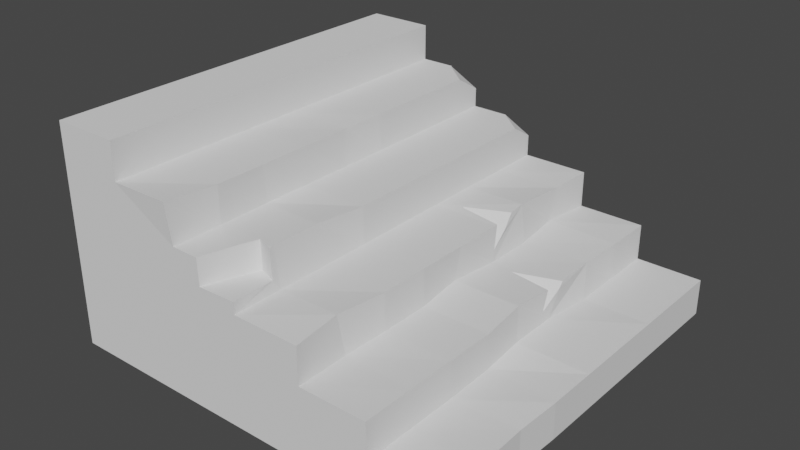 # Source: StoneStairsSmall.blend  (saved by Blender 3.3.6; exported with 4.5.12 LTS)
import bpy
from mathutils import Matrix  # noqa: F401  (used for matrix-valued properties, if any)

bpy.ops.wm.read_factory_settings(use_empty=True)
scene = bpy.context.scene
scene.name = 'Scene'

# ---- collections
col_cutouts = bpy.data.collections.new('Cutouts'); scene.collection.children.link(col_cutouts)
col_collection = bpy.data.collections.new('Collection'); scene.collection.children.link(col_collection)

# ---- world
world_world = bpy.data.worlds.new('World'); scene.world = world_world
world_world.use_nodes = True; world_world.node_tree.nodes.clear()
_N = world_world.node_tree.nodes; _L = world_world.node_tree.links
n0 = _N.new('ShaderNodeOutputWorld'); n0.name = 'World Output'; n0.location = (300, 300)
n1 = _N.new('ShaderNodeBackground'); n1.name = 'Background'; n1.location = (10, 300)
n1.inputs[0].default_value = (0.05088, 0.05088, 0.05088, 1.0)
_L.new(n1.outputs[0], n0.inputs[0])
n0.is_active_output = True
world_world.color = (0.05088, 0.05088, 0.05088)
world_world.use_sun_shadow = False
world_world.sun_shadow_jitter_overblur = 0.0

# ---- meshes
me_cube_004 = bpy.data.meshes.new('Cube.004')
me_cube_004.from_pydata([(-1.0, -1.0, -1.0), (-1.0, -1.0, 1.0), (0.09713, 2.45, -0.09638), (0.09713, 2.45, 1.904), (2.097, 0.4501, -0.09638), (2.097, 0.4501, 1.904), (2.097, 2.45, -0.09638), (2.097, 2.45, 1.904)], [], [(0, 1, 3, 2), (2, 3, 7, 6), (6, 7, 5, 4), (4, 5, 1, 0), (2, 6, 4, 0), (7, 3, 1, 5)])
_uv = me_cube_004.uv_layers.new(name='UVMap')
_uv.uv.foreach_set('vector', [0.375, 0.0, 0.625, 0.0, 0.625, 0.25, 0.375, 0.25, 0.375, 0.25, 0.625, 0.25, 0.625, 0.5, 0.375, 0.5, 0.375, 0.5, 0.625, 0.5, 0.625, 0.75, 0.375, 0.75, 0.375, 0.75, 0.625, 0.75, 0.625, 1.0, 0.375, 1.0, 0.125, 0.5, 0.375, 0.5, 0.375, 0.75, 0.125, 0.75, 0.625, 0.5, 0.875, 0.5, 0.875, 0.75, 0.625, 0.75])
me_cube_004.update()
me_cube_006 = bpy.data.meshes.new('Cube.006')
me_cube_006.from_pydata([(-1.0, -1.0, -1.0), (-1.0, -1.0, 1.0), (-1.0, 1.0, -1.0), (-1.0, 1.0, 1.0), (1.0, -1.0, -1.0), (1.0, -1.0, 1.0), (1.0, 1.0, -1.0), (1.0, 1.0, 1.0)], [], [(0, 1, 3, 2), (2, 3, 7, 6), (6, 7, 5, 4), (4, 5, 1, 0), (2, 6, 4, 0), (7, 3, 1, 5)])
_uv = me_cube_006.uv_layers.new(name='UVMap')
_uv.uv.foreach_set('vector', [0.375, 0.0, 0.625, 0.0, 0.625, 0.25, 0.375, 0.25, 0.375, 0.25, 0.625, 0.25, 0.625, 0.5, 0.375, 0.5, 0.375, 0.5, 0.625, 0.5, 0.625, 0.75, 0.375, 0.75, 0.375, 0.75, 0.625, 0.75, 0.625, 1.0, 0.375, 1.0, 0.125, 0.5, 0.375, 0.5, 0.375, 0.75, 0.125, 0.75, 0.625, 0.5, 0.875, 0.5, 0.875, 0.75, 0.625, 0.75])
me_cube_006.update()
me_cube_007 = bpy.data.meshes.new('Cube.007')
me_cube_007.from_pydata([(-1.0, -1.0, -1.0), (-1.0, -1.0, 1.0), (-1.0, 1.0, -1.0), (-1.0, 1.0, 1.0), (1.0, -1.0, -1.0), (1.0, -1.0, 1.0), (1.0, 1.0, -1.0), (1.0, 1.0, 1.0)], [], [(0, 1, 3, 2), (2, 3, 7, 6), (6, 7, 5, 4), (4, 5, 1, 0), (2, 6, 4, 0), (7, 3, 1, 5)])
_uv = me_cube_007.uv_layers.new(name='UVMap')
_uv.uv.foreach_set('vector', [0.375, 0.0, 0.625, 0.0, 0.625, 0.25, 0.375, 0.25, 0.375, 0.25, 0.625, 0.25, 0.625, 0.5, 0.375, 0.5, 0.375, 0.5, 0.625, 0.5, 0.625, 0.75, 0.375, 0.75, 0.375, 0.75, 0.625, 0.75, 0.625, 1.0, 0.375, 1.0, 0.125, 0.5, 0.375, 0.5, 0.375, 0.75, 0.125, 0.75, 0.625, 0.5, 0.875, 0.5, 0.875, 0.75, 0.625, 0.75])
me_cube_007.update()
me_cube_002 = bpy.data.meshes.new('Cube.002')
me_cube_002.from_pydata([(-0.002206, -1.0, -1.0), (-0.002206, 1.0, -1.0), (2.0, -1.0, -1.0), (2.0, 1.0, -1.0), (1.667, 1.0, -1.0), (1.333, 1.0, -1.0), (1.0, 1.0, -1.0), (0.6667, 1.0, -1.0), (0.3333, 1.0, -1.0), (-1.49e-07, 1.0, -1.0), (1.49e-07, -1.0, -1.0), (0.3333, -1.0, -1.0), (0.6667, -1.0, -1.0), (1.0, -1.0, -1.0), (1.333, -1.0, -1.0), (1.667, -1.0, -1.0), (-0.002206, -1.0, -0.8182), (-0.002206, -1.0, -0.6364), (-0.002206, -1.0, -0.4545), (-0.002206, -1.0, -0.2727), (-0.002206, -1.0, -0.09091), (-0.002206, -1.0, 0.09091), (-0.002206, 1.0, 0.09091), (-0.002206, 1.0, -0.09091), (-0.002206, 1.0, -0.2727), (-0.002206, 1.0, -0.4545), (-0.002206, 1.0, -0.6364), (-0.002206, 1.0, -0.8182), (2.0, 1.0, -0.8182), (2.0, -1.0, -0.8182), (1.667, -1.0, -0.6364), (1.667, -1.0, -0.8182), (1.333, -1.0, -0.4545), (1.333, -1.0, -0.6364), (1.333, -1.0, -0.8182), (1.0, -1.0, -0.2727), (1.0, -1.0, -0.4545), (1.0, -1.0, -0.6364), (1.0, -1.0, -0.8182), (0.6486, -1.012, -0.07653), (0.6667, -1.0, -0.2727), (0.6667, -1.0, -0.4545), (0.6667, -1.0, -0.6364), (0.6667, -1.0, -0.8182), (0.3333, -1.0, 0.09091), (0.3333, -1.0, -0.09091), (0.3333, -1.0, -0.2727), (0.3333, -1.0, -0.4545), (0.3333, -1.0, -0.6364), (0.3333, -1.0, -0.8182), (-1.355e-08, -1.0, 0.09091), (1.355e-08, -1.0, -0.09091), (4.064e-08, -1.0, -0.2727), (6.773e-08, -1.0, -0.4545), (9.483e-08, -1.0, -0.6364), (1.219e-07, -1.0, -0.8182), (1.355e-08, 1.0, 0.09091), (-1.355e-08, 1.0, -0.09091), (-4.064e-08, 1.0, -0.2727), (-6.773e-08, 1.0, -0.4545), (-9.483e-08, 1.0, -0.6364), (-1.219e-07, 1.0, -0.8182), (0.3333, 1.0, 0.09091), (0.3333, 1.0, -0.09091), (0.3333, 1.0, -0.2727), (0.3333, 1.0, -0.4545), (0.3333, 1.0, -0.6364), (0.3333, 1.0, -0.8182), (0.6667, 1.0, -0.09091), (0.6667, 1.0, -0.2727), (0.6667, 1.0, -0.4545), (0.6667, 1.0, -0.6364), (0.6667, 1.0, -0.8182), (1.0, 1.0, -0.2727), (1.0, 1.0, -0.4545), (1.0, 1.0, -0.6364), (1.0, 1.0, -0.8182), (1.333, 1.0, -0.4545), (1.333, 1.0, -0.6364), (1.333, 1.0, -0.8182), (1.667, 1.0, -0.6364), (1.667, 1.0, -0.8182), (-0.002206, 0.75, -1.0), (-0.002206, 0.5, -1.0), (-0.002206, 0.25, -1.0), (-0.002206, 0.0, -1.0), (-0.002206, -0.25, -1.0), (-0.002206, -0.5, -1.0), (-0.002206, -0.75, -1.0), (2.0, -0.75, -1.0), (1.988, -0.4751, -1.007), (2.0, -0.25, -1.0), (2.0, 0.0, -1.0), (2.0, 0.25, -1.0), (2.0, 0.5, -1.0), (2.0, 0.75, -1.0), (-1.118e-07, 0.75, -1.0), (-7.451e-08, 0.5, -1.0), (-3.725e-08, 0.25, -1.0), (0.0, 0.0, -1.0), (3.725e-08, -0.25, -1.0), (7.451e-08, -0.5, -1.0), (1.118e-07, -0.75, -1.0), (0.3333, 0.75, -1.0), (0.3333, 0.5, -1.0), (0.3333, 0.25, -1.0), (0.3333, 0.0, -1.0), (0.3333, -0.25, -1.0), (0.3333, -0.5, -1.0), (0.3333, -0.75, -1.0), (0.6667, 0.75, -1.0), (0.6667, 0.5, -1.0), (0.6667, 0.25, -1.0), (0.6667, 0.0, -1.0), (0.6667, -0.25, -1.0), (0.6667, -0.5, -1.0), (0.6667, -0.75, -1.0), (1.0, 0.75, -1.0), (1.0, 0.5, -1.0), (1.0, 0.25, -1.0), (1.0, 0.0, -1.0), (1.0, -0.25, -1.0), (1.0, -0.5, -1.0), (1.0, -0.75, -1.0), (1.333, 0.75, -1.0), (1.333, 0.5, -1.0), (1.333, 0.25, -1.0), (1.333, 0.0, -1.0), (1.333, -0.25, -1.0), (1.333, -0.5, -1.0), (1.333, -0.75, -1.0), (1.667, 0.75, -1.0), (1.667, 0.5, -1.0), (1.667, 0.25, -1.0), (1.667, 0.0, -1.0), (1.667, -0.25, -1.0), (1.667, -0.5, -1.0), (1.667, -0.75, -1.0), (1.667, -0.75, -0.6364), (1.667, -0.5, -0.6364), (1.667, -0.25, -0.6364), (1.649, -0.01228, -0.622), (1.667, 0.25, -0.6364), (1.655, 0.5249, -0.643), (1.667, 0.75, -0.6364), (1.315, -0.7623, -0.4402), (1.333, -0.5, -0.4545), (1.333, -0.25, -0.4545), (1.333, 0.0, -0.4545), (1.333, 0.25, -0.4545), (1.315, 0.4877, -0.4402), (1.321, 0.7749, -0.4612), (0.982, -0.7623, -0.2583), (0.982, -0.5123, -0.2583), (1.0, -0.25, -0.2727), (1.0, 0.0, -0.2727), (1.0, 0.25, -0.2727), (1.0, 0.5, -0.2727), (1.0, 0.75, -0.2727), (0.3333, -0.75, -0.09091), (0.3333, -0.5, -0.09091), (0.3333, -0.25, -0.09091), (0.3333, 0.0, -0.09091), (0.3333, 0.25, -0.09091), (0.3333, 0.5, -0.09091), (0.3333, 0.75, -0.09091), (-1.016e-08, -0.75, 0.09091), (-6.773e-09, -0.5, 0.09091), (-3.387e-09, -0.25, 0.09091), (0.0, 0.0, 0.09091), (3.387e-09, 0.25, 0.09091), (6.773e-09, 0.5, 0.09091), (1.016e-08, 0.75, 0.09091), (0.3333, -0.75, 0.09091), (0.3333, -0.5, 0.09091), (0.3333, -0.25, 0.09091), (0.3333, 0.0, 0.09091), (0.3333, 0.25, 0.09091), (0.3333, 0.5, 0.09091), (0.3333, 0.75, 0.09091), (0.6667, -0.75, -0.2727), (0.6547, -0.4751, -0.2793), (0.6667, -0.25, -0.2727), (0.6667, 0.0, -0.2727), (0.6667, 0.25, -0.2727), (0.6667, 0.5, -0.2727), (0.6667, 0.75, -0.2727), (1.0, -0.75, -0.4545), (1.0, -0.5, -0.4545), (1.0, -0.25, -0.4545), (1.0, 0.0, -0.4545), (1.0, 0.25, -0.4545), (1.0, 0.5, -0.4545), (1.0, 0.75, -0.4545), (1.321, -0.7251, -0.643), (1.333, -0.5, -0.6364), (1.333, -0.25, -0.6364), (1.315, -0.01228, -0.622), (1.333, 0.25, -0.6364), (1.333, 0.5, -0.6364), (1.315, 0.7377, -0.622), (1.667, -0.75, -0.8182), (1.667, -0.5, -0.8182), (1.655, -0.2251, -0.8248), (1.649, -0.01228, -0.8038), (1.649, 0.2377, -0.8038), (1.667, 0.5, -0.8182), (1.667, 0.75, -0.8182), (0.6667, -0.75, -0.09091), (0.6667, -0.5, -0.09091), (0.6667, -0.25, -0.09091), (0.6547, 0.02486, -0.09752), (0.6667, 0.25, -0.09091), (0.6667, 0.5, -0.09091), (0.6667, 0.75, -0.09091), (2.0, 0.75, -0.8182), (2.0, 0.5, -0.8182), (2.0, 0.25, -0.8182), (2.0, 0.0, -0.8182), (2.0, -0.25, -0.8182), (1.988, -0.4751, -0.8248), (2.0, -0.75, -0.8182), (-0.002206, -0.75, -0.8182), (-0.002206, -0.5, -0.8182), (-0.002206, -0.25, -0.8182), (-0.002206, 0.0, -0.8182), (-0.002206, 0.25, -0.8182), (-0.002206, 0.5, -0.8182), (-0.002206, 0.75, -0.8182), (-0.002206, -0.75, -0.6364), (-0.002206, -0.5, -0.6364), (-0.002206, -0.25, -0.6364), (-0.002206, 0.0, -0.6364), (-0.002206, 0.25, -0.6364), (-0.002206, 0.5, -0.6364), (-0.002206, 0.75, -0.6364), (-0.002206, -0.75, -0.4545), (-0.002206, -0.5, -0.4545), (-0.002206, -0.25, -0.4545), (-0.002206, 0.0, -0.4545), (-0.002206, 0.25, -0.4545), (-0.002206, 0.5, -0.4545), (-0.002206, 0.75, -0.4545), (-0.002206, -0.75, -0.2727), (-0.002206, -0.5, -0.2727), (-0.002206, -0.25, -0.2727), (-0.002206, 0.0, -0.2727), (-0.002206, 0.25, -0.2727), (-0.002206, 0.5, -0.2727), (-0.002206, 0.75, -0.2727), (-0.002206, -0.75, -0.09091), (-0.002206, -0.5, -0.09091), (-0.002206, -0.25, -0.09091), (-0.002206, 0.0, -0.09091), (-0.002206, 0.25, -0.09091), (-0.002206, 0.5, -0.09091), (-0.002206, 0.75, -0.09091), (-0.002206, -0.75, 0.09091), (-0.002206, -0.5, 0.09091), (-0.002206, -0.25, 0.09091), (-0.002206, 0.0, 0.09091), (-0.002206, 0.25, 0.09091), (-0.002206, 0.5, 0.09091), (-0.002206, 0.75, 0.09091)], [], [(137, 89, 2, 15), (102, 109, 11, 10), (109, 116, 12, 11), (116, 123, 13, 12), (123, 130, 14, 13), (130, 137, 15, 14), (5, 79, 81, 4), (79, 78, 80, 81), (6, 76, 79, 5), (76, 75, 78, 79), (75, 74, 77, 78), (172, 179, 62, 56), (165, 214, 68, 63), (214, 186, 69, 68), (186, 158, 73, 69), (158, 193, 74, 73), (193, 151, 77, 74), (7, 72, 76, 6), (72, 71, 75, 76), (71, 70, 74, 75), (70, 69, 73, 74), (179, 165, 63, 62), (151, 200, 78, 77), (144, 207, 81, 80), (207, 215, 28, 81), (8, 67, 72, 7), (67, 66, 71, 72), (66, 65, 70, 71), (65, 64, 69, 70), (64, 63, 68, 69), (200, 144, 80, 78), (9, 61, 67, 8), (61, 60, 66, 67), (60, 59, 65, 66), (59, 58, 64, 65), (58, 57, 63, 64), (57, 56, 62, 63), (11, 49, 55, 10), (49, 48, 54, 55), (48, 47, 53, 54), (47, 46, 52, 53), (46, 45, 51, 52), (45, 44, 50, 51), (12, 43, 49, 11), (43, 42, 48, 49), (42, 41, 47, 48), (41, 40, 46, 47), (40, 39, 45, 46), (13, 38, 43, 12), (38, 37, 42, 43), (37, 36, 41, 42), (36, 35, 40, 41), (14, 34, 38, 13), (34, 33, 37, 38), (33, 32, 36, 37), (15, 31, 34, 14), (31, 30, 33, 34), (2, 29, 31, 15), (89, 221, 29, 2), (4, 81, 28, 3), (82, 228, 27, 1), (228, 235, 26, 27), (235, 242, 25, 26), (242, 249, 24, 25), (249, 256, 23, 24), (256, 263, 22, 23), (20, 21, 257, 250), (250, 257, 258, 251), (251, 258, 259, 252), (252, 259, 260, 253), (253, 260, 261, 254), (254, 261, 262, 255), (255, 262, 263, 256), (19, 20, 250, 243), (243, 250, 251, 244), (244, 251, 252, 245), (245, 252, 253, 246), (246, 253, 254, 247), (247, 254, 255, 248), (248, 255, 256, 249), (18, 19, 243, 236), (236, 243, 244, 237), (237, 244, 245, 238), (238, 245, 246, 239), (239, 246, 247, 240), (240, 247, 248, 241), (241, 248, 249, 242), (17, 18, 236, 229), (229, 236, 237, 230), (230, 237, 238, 231), (231, 238, 239, 232), (232, 239, 240, 233), (233, 240, 241, 234), (234, 241, 242, 235), (16, 17, 229, 222), (222, 229, 230, 223), (223, 230, 231, 224), (224, 231, 232, 225), (225, 232, 233, 226), (226, 233, 234, 227), (227, 234, 235, 228), (0, 16, 222, 88), (88, 222, 223, 87), (87, 223, 224, 86), (86, 224, 225, 85), (85, 225, 226, 84), (84, 226, 227, 83), (83, 227, 228, 82), (3, 28, 215, 95), (95, 215, 216, 94), (94, 216, 217, 93), (93, 217, 218, 92), (92, 218, 219, 91), (91, 219, 220, 90), (90, 220, 221, 89), (33, 30, 138, 194), (194, 138, 139, 195), (195, 139, 140, 196), (196, 140, 141, 197), (197, 141, 142, 198), (198, 142, 143, 199), (199, 143, 144, 200), (31, 29, 221, 201), (201, 221, 220, 202), (202, 220, 219, 203), (203, 219, 218, 204), (204, 218, 217, 205), (205, 217, 216, 206), (206, 216, 215, 207), (30, 31, 201, 138), (138, 201, 202, 139), (139, 202, 203, 140), (140, 203, 204, 141), (141, 204, 205, 142), (142, 205, 206, 143), (143, 206, 207, 144), (32, 33, 194, 145), (145, 194, 195, 146), (146, 195, 196, 147), (147, 196, 197, 148), (148, 197, 198, 149), (149, 198, 199, 150), (150, 199, 200, 151), (44, 45, 159, 173), (173, 159, 160, 174), (174, 160, 161, 175), (175, 161, 162, 176), (176, 162, 163, 177), (177, 163, 164, 178), (178, 164, 165, 179), (36, 32, 145, 187), (187, 145, 146, 188), (188, 146, 147, 189), (189, 147, 148, 190), (190, 148, 149, 191), (191, 149, 150, 192), (192, 150, 151, 193), (35, 36, 187, 152), (152, 187, 188, 153), (153, 188, 189, 154), (154, 189, 190, 155), (155, 190, 191, 156), (156, 191, 192, 157), (157, 192, 193, 158), (40, 35, 152, 180), (180, 152, 153, 181), (181, 153, 154, 182), (182, 154, 155, 183), (183, 155, 156, 184), (184, 156, 157, 185), (185, 157, 158, 186), (39, 40, 180, 208), (208, 180, 181, 209), (209, 181, 182, 210), (210, 182, 183, 211), (211, 183, 184, 212), (212, 184, 185, 213), (213, 185, 186, 214), (45, 39, 208, 159), (159, 208, 209, 160), (160, 209, 210, 161), (161, 210, 211, 162), (162, 211, 212, 163), (163, 212, 213, 164), (164, 213, 214, 165), (50, 44, 173, 166), (166, 173, 174, 167), (167, 174, 175, 168), (168, 175, 176, 169), (169, 176, 177, 170), (170, 177, 178, 171), (171, 178, 179, 172), (5, 4, 131, 124), (124, 131, 132, 125), (125, 132, 133, 126), (126, 133, 134, 127), (127, 134, 135, 128), (128, 135, 136, 129), (129, 136, 137, 130), (6, 5, 124, 117), (117, 124, 125, 118), (118, 125, 126, 119), (119, 126, 127, 120), (120, 127, 128, 121), (121, 128, 129, 122), (122, 129, 130, 123), (7, 6, 117, 110), (110, 117, 118, 111), (111, 118, 119, 112), (112, 119, 120, 113), (113, 120, 121, 114), (114, 121, 122, 115), (115, 122, 123, 116), (8, 7, 110, 103), (103, 110, 111, 104), (104, 111, 112, 105), (105, 112, 113, 106), (106, 113, 114, 107), (107, 114, 115, 108), (108, 115, 116, 109), (9, 8, 103, 96), (96, 103, 104, 97), (97, 104, 105, 98), (98, 105, 106, 99), (99, 106, 107, 100), (100, 107, 108, 101), (101, 108, 109, 102), (51, 50, 21, 20), (52, 51, 20, 19), (53, 52, 19, 18), (54, 53, 18, 17), (55, 54, 17, 16), (10, 55, 16, 0), (170, 171, 262, 261), (169, 170, 261, 260), (168, 169, 260, 259), (167, 168, 259, 258), (166, 167, 258, 257), (50, 166, 257, 21), (59, 60, 26, 25), (58, 59, 25, 24), (57, 58, 24, 23), (56, 57, 23, 22), (172, 56, 22, 263), (171, 172, 263, 262), (98, 99, 85, 84), (97, 98, 84, 83), (96, 97, 83, 82), (9, 96, 82, 1), (61, 9, 1, 27), (60, 61, 27, 26), (101, 102, 88, 87), (99, 100, 86, 85), (102, 10, 0, 88), (100, 101, 87, 86), (4, 3, 95, 131), (131, 95, 94, 132), (132, 94, 93, 133), (133, 93, 92, 134), (134, 92, 91, 135), (135, 91, 90, 136), (136, 90, 89, 137)])
_uv = me_cube_002.uv_layers.new(name='UVMap')
_uv.uv.foreach_set('vector', [0.297, 0.5345, 0.297, 0.5792, 0.2635, 0.5792, 0.2635, 0.5345, 0.297, 0.3111, 0.297, 0.3558, 0.2635, 0.3558, 0.2635, 0.3111, 0.297, 0.3558, 0.297, 0.4005, 0.2635, 0.4005, 0.2635, 0.3558, 0.297, 0.4005, 0.297, 0.4452, 0.2635, 0.4452, 0.2635, 0.4005, 0.297, 0.4452, 0.297, 0.4898, 0.2635, 0.4898, 0.2635, 0.4452, 0.297, 0.4898, 0.297, 0.5345, 0.2635, 0.5345, 0.2635, 0.4898, 0.2117, 0.5704, 0.2117, 0.5282, 0.1343, 0.5282, 0.1343, 0.5704, 0.2117, 0.5282, 0.2117, 0.486, 0.1343, 0.486, 0.1343, 0.5282, 0.2891, 0.5704, 0.2891, 0.5282, 0.2117, 0.5282, 0.2117, 0.5704, 0.2891, 0.5282, 0.2891, 0.486, 0.2117, 0.486, 0.2117, 0.5282, 0.2891, 0.486, 0.2891, 0.4437, 0.2117, 0.4437, 0.2117, 0.486, 0.8363, 0.6375, 0.7916, 0.6375, 0.7916, 0.6039, 0.8363, 0.6039, 0.6572, 0.6375, 0.6125, 0.6375, 0.6125, 0.6039, 0.6572, 0.6039, 0.6426, 0.06403, 0.6038, 0.06375, 0.6042, 0.01036, 0.643, 0.01064, 0.5229, 0.839, 0.5677, 0.839, 0.5677, 0.8726, 0.5229, 0.8726, 0.688, 0.384, 0.7269, 0.384, 0.7269, 0.4374, 0.688, 0.4374, 0.702, 0.839, 0.7452, 0.8423, 0.7468, 0.8726, 0.702, 0.8726, 0.3666, 0.5704, 0.3666, 0.5282, 0.2891, 0.5282, 0.2891, 0.5704, 0.3666, 0.5282, 0.3666, 0.486, 0.2891, 0.486, 0.2891, 0.5282, 0.3666, 0.486, 0.3666, 0.4437, 0.2891, 0.4437, 0.2891, 0.486, 0.3666, 0.4437, 0.3666, 0.4015, 0.2891, 0.4015, 0.2891, 0.4437, 0.8059, 0.06375, 0.7671, 0.06375, 0.7671, 0.01036, 0.8059, 0.01036, 0.596, 0.05844, 0.5617, 0.06637, 0.5586, 0.01036, 0.5974, 0.01036, 0.8388, 0.8391, 0.8632, 0.839, 0.8634, 0.8726, 0.839, 0.8727, 0.4765, 0.839, 0.5213, 0.839, 0.5213, 0.8726, 0.4765, 0.8726, 0.444, 0.5704, 0.444, 0.5282, 0.3666, 0.5282, 0.3666, 0.5704, 0.444, 0.5282, 0.444, 0.486, 0.3666, 0.486, 0.3666, 0.5282, 0.444, 0.486, 0.444, 0.4437, 0.3666, 0.4437, 0.3666, 0.486, 0.444, 0.4437, 0.444, 0.4015, 0.3666, 0.4015, 0.3666, 0.4437, 0.444, 0.4015, 0.444, 0.3593, 0.3666, 0.3593, 0.3666, 0.4015, 0.4269, 0.6392, 0.3797, 0.6375, 0.3797, 0.6039, 0.4245, 0.6039, 0.5214, 0.5704, 0.5214, 0.5282, 0.444, 0.5282, 0.444, 0.5704, 0.5214, 0.5282, 0.5214, 0.486, 0.444, 0.486, 0.444, 0.5282, 0.5214, 0.486, 0.5214, 0.4437, 0.444, 0.4437, 0.444, 0.486, 0.5214, 0.4437, 0.5214, 0.4015, 0.444, 0.4015, 0.444, 0.4437, 0.5214, 0.4015, 0.5214, 0.3593, 0.444, 0.3593, 0.444, 0.4015, 0.5214, 0.3593, 0.5214, 0.317, 0.444, 0.317, 0.444, 0.3593, 0.5599, 0.006419, 0.5599, 0.04865, 0.4824, 0.04865, 0.4824, 0.006419, 0.5599, 0.04865, 0.5599, 0.09089, 0.4824, 0.09089, 0.4824, 0.04865, 0.5599, 0.09089, 0.5599, 0.1331, 0.4824, 0.1331, 0.4824, 0.09089, 0.5599, 0.1331, 0.5599, 0.1754, 0.4824, 0.1754, 0.4824, 0.1331, 0.5599, 0.1754, 0.5599, 0.2176, 0.4824, 0.2176, 0.4824, 0.1754, 0.5599, 0.2176, 0.5599, 0.2598, 0.4824, 0.2598, 0.4824, 0.2176, 0.6373, 0.006419, 0.6373, 0.04865, 0.5599, 0.04865, 0.5599, 0.006419, 0.6373, 0.04865, 0.6373, 0.09089, 0.5599, 0.09089, 0.5599, 0.04865, 0.6373, 0.09089, 0.6373, 0.1331, 0.5599, 0.1331, 0.5599, 0.09089, 0.6373, 0.1331, 0.6373, 0.1754, 0.5599, 0.1754, 0.5599, 0.1331, 0.6373, 0.1754, 0.6331, 0.2209, 0.5599, 0.2176, 0.5599, 0.1754, 0.7147, 0.006419, 0.7147, 0.04865, 0.6373, 0.04865, 0.6373, 0.006419, 0.7147, 0.04865, 0.7147, 0.09089, 0.6373, 0.09089, 0.6373, 0.04865, 0.7147, 0.09089, 0.7147, 0.1331, 0.6373, 0.1331, 0.6373, 0.09089, 0.7147, 0.1331, 0.7147, 0.1754, 0.6373, 0.1754, 0.6373, 0.1331, 0.7922, 0.006419, 0.7922, 0.04865, 0.7147, 0.04865, 0.7147, 0.006419, 0.7922, 0.04865, 0.7922, 0.09089, 0.7147, 0.09089, 0.7147, 0.04865, 0.7922, 0.09089, 0.7922, 0.1331, 0.7147, 0.1331, 0.7147, 0.09089, 0.8696, 0.006419, 0.8696, 0.04865, 0.7922, 0.04865, 0.7922, 0.006419, 0.8696, 0.04865, 0.8696, 0.09089, 0.7922, 0.09089, 0.7922, 0.04865, 0.947, 0.006419, 0.947, 0.04865, 0.8696, 0.04865, 0.8696, 0.006419, 0.7283, 0.384, 0.7671, 0.384, 0.7671, 0.4374, 0.7283, 0.4374, 0.1343, 0.5704, 0.1343, 0.5282, 0.05686, 0.5282, 0.05686, 0.5704, 0.09291, 0.5013, 0.09291, 0.5464, 0.03091, 0.5464, 0.03091, 0.5013, 0.09291, 0.5464, 0.09291, 0.5915, 0.03091, 0.5915, 0.03091, 0.5464, 0.09291, 0.5915, 0.09291, 0.6366, 0.03091, 0.6366, 0.03091, 0.5915, 0.09291, 0.6366, 0.09291, 0.6817, 0.03091, 0.6817, 0.03091, 0.6366, 0.09291, 0.6817, 0.09291, 0.7268, 0.03091, 0.7268, 0.03091, 0.6817, 0.09291, 0.7268, 0.09291, 0.7719, 0.03091, 0.7719, 0.03091, 0.7268, 0.5269, 0.7268, 0.5269, 0.7719, 0.4649, 0.7719, 0.4649, 0.7268, 0.4649, 0.7268, 0.4649, 0.7719, 0.4029, 0.7719, 0.4029, 0.7268, 0.4029, 0.7268, 0.4029, 0.7719, 0.3409, 0.7719, 0.3409, 0.7268, 0.3409, 0.7268, 0.3409, 0.7719, 0.2789, 0.7719, 0.2789, 0.7268, 0.2789, 0.7268, 0.2789, 0.7719, 0.2169, 0.7719, 0.2169, 0.7268, 0.2169, 0.7268, 0.2169, 0.7719, 0.1549, 0.7719, 0.1549, 0.7268, 0.1549, 0.7268, 0.1549, 0.7719, 0.09291, 0.7719, 0.09291, 0.7268, 0.5269, 0.6817, 0.5269, 0.7268, 0.4649, 0.7268, 0.4649, 0.6817, 0.4649, 0.6817, 0.4649, 0.7268, 0.4029, 0.7268, 0.4029, 0.6817, 0.4029, 0.6817, 0.4029, 0.7268, 0.3409, 0.7268, 0.3409, 0.6817, 0.3409, 0.6817, 0.3409, 0.7268, 0.2789, 0.7268, 0.2789, 0.6817, 0.2789, 0.6817, 0.2789, 0.7268, 0.2169, 0.7268, 0.2169, 0.6817, 0.2169, 0.6817, 0.2169, 0.7268, 0.1549, 0.7268, 0.1549, 0.6817, 0.1549, 0.6817, 0.1549, 0.7268, 0.09291, 0.7268, 0.09291, 0.6817, 0.5269, 0.6366, 0.5269, 0.6817, 0.4649, 0.6817, 0.4649, 0.6366, 0.4649, 0.6366, 0.4649, 0.6817, 0.4029, 0.6817, 0.4029, 0.6366, 0.4029, 0.6366, 0.4029, 0.6817, 0.3409, 0.6817, 0.3409, 0.6366, 0.3409, 0.6366, 0.3409, 0.6817, 0.2789, 0.6817, 0.2789, 0.6366, 0.2789, 0.6366, 0.2789, 0.6817, 0.2169, 0.6817, 0.2169, 0.6366, 0.2169, 0.6366, 0.2169, 0.6817, 0.1549, 0.6817, 0.1549, 0.6366, 0.1549, 0.6366, 0.1549, 0.6817, 0.09291, 0.6817, 0.09291, 0.6366, 0.5269, 0.5915, 0.5269, 0.6366, 0.4649, 0.6366, 0.4649, 0.5915, 0.4649, 0.5915, 0.4649, 0.6366, 0.4029, 0.6366, 0.4029, 0.5915, 0.4029, 0.5915, 0.4029, 0.6366, 0.3409, 0.6366, 0.3409, 0.5915, 0.3409, 0.5915, 0.3409, 0.6366, 0.2789, 0.6366, 0.2789, 0.5915, 0.2789, 0.5915, 0.2789, 0.6366, 0.2169, 0.6366, 0.2169, 0.5915, 0.2169, 0.5915, 0.2169, 0.6366, 0.1549, 0.6366, 0.1549, 0.5915, 0.1549, 0.5915, 0.1549, 0.6366, 0.09291, 0.6366, 0.09291, 0.5915, 0.5269, 0.5464, 0.5269, 0.5915, 0.4649, 0.5915, 0.4649, 0.5464, 0.4649, 0.5464, 0.4649, 0.5915, 0.4029, 0.5915, 0.4029, 0.5464, 0.4029, 0.5464, 0.4029, 0.5915, 0.3409, 0.5915, 0.3409, 0.5464, 0.3409, 0.5464, 0.3409, 0.5915, 0.2789, 0.5915, 0.2789, 0.5464, 0.2789, 0.5464, 0.2789, 0.5915, 0.2169, 0.5915, 0.2169, 0.5464, 0.2169, 0.5464, 0.2169, 0.5915, 0.1549, 0.5915, 0.1549, 0.5464, 0.1549, 0.5464, 0.1549, 0.5915, 0.09291, 0.5915, 0.09291, 0.5464, 0.5269, 0.5013, 0.5269, 0.5464, 0.4649, 0.5464, 0.4649, 0.5013, 0.4649, 0.5013, 0.4649, 0.5464, 0.4029, 0.5464, 0.4029, 0.5013, 0.4029, 0.5013, 0.4029, 0.5464, 0.3409, 0.5464, 0.3409, 0.5013, 0.3409, 0.5013, 0.3409, 0.5464, 0.2789, 0.5464, 0.2789, 0.5013, 0.2789, 0.5013, 0.2789, 0.5464, 0.2169, 0.5464, 0.2169, 0.5013, 0.2169, 0.5013, 0.2169, 0.5464, 0.1549, 0.5464, 0.1549, 0.5013, 0.1549, 0.5013, 0.1549, 0.5464, 0.09291, 0.5464, 0.09291, 0.5013, 0.7283, 0.01036, 0.7671, 0.01036, 0.7671, 0.06375, 0.7283, 0.06375, 0.7283, 0.06375, 0.7671, 0.06375, 0.7671, 0.1171, 0.7283, 0.1171, 0.7283, 0.1171, 0.7671, 0.1171, 0.7671, 0.1705, 0.7283, 0.1705, 0.7283, 0.1705, 0.7671, 0.1705, 0.7671, 0.2239, 0.7283, 0.2239, 0.7283, 0.2239, 0.7671, 0.2239, 0.7671, 0.2773, 0.7283, 0.2773, 0.7283, 0.2773, 0.7671, 0.2773, 0.7657, 0.3254, 0.7269, 0.3254, 0.7269, 0.3254, 0.7657, 0.3254, 0.7671, 0.384, 0.7283, 0.384, 0.4245, 0.8726, 0.3797, 0.8726, 0.3797, 0.839, 0.4261, 0.8357, 0.4261, 0.8357, 0.3797, 0.839, 0.3797, 0.8054, 0.4245, 0.8054, 0.4245, 0.8054, 0.3797, 0.8054, 0.3797, 0.7718, 0.4245, 0.7718, 0.4245, 0.7718, 0.3797, 0.7718, 0.3822, 0.7399, 0.4269, 0.7399, 0.4269, 0.7399, 0.3822, 0.7399, 0.3797, 0.7047, 0.4245, 0.7047, 0.4245, 0.7047, 0.3797, 0.7047, 0.3813, 0.6678, 0.4245, 0.6711, 0.4245, 0.6711, 0.3813, 0.6678, 0.3797, 0.6375, 0.4269, 0.6392, 0.4765, 0.6039, 0.5213, 0.6039, 0.5213, 0.6375, 0.4765, 0.6375, 0.4765, 0.6375, 0.5213, 0.6375, 0.5197, 0.6744, 0.4765, 0.6711, 0.4765, 0.6711, 0.5197, 0.6744, 0.5213, 0.7047, 0.4749, 0.708, 0.4749, 0.708, 0.5213, 0.7047, 0.5213, 0.7383, 0.4741, 0.7366, 0.4741, 0.7366, 0.5213, 0.7383, 0.5213, 0.7718, 0.4741, 0.7702, 0.4741, 0.7702, 0.5213, 0.7718, 0.5213, 0.8054, 0.4765, 0.8054, 0.4765, 0.8054, 0.5213, 0.8054, 0.5213, 0.839, 0.4765, 0.839, 0.8376, 0.6041, 0.862, 0.6039, 0.8622, 0.6375, 0.8378, 0.6377, 0.8378, 0.6377, 0.8622, 0.6375, 0.8624, 0.6711, 0.8379, 0.6712, 0.8379, 0.6712, 0.8624, 0.6711, 0.8634, 0.708, 0.8381, 0.7048, 0.8381, 0.7048, 0.8634, 0.708, 0.8608, 0.7366, 0.8363, 0.7368, 0.8363, 0.7368, 0.8608, 0.7366, 0.8609, 0.7702, 0.8385, 0.772, 0.8385, 0.772, 0.8609, 0.7702, 0.8631, 0.8054, 0.8395, 0.8089, 0.8395, 0.8089, 0.8631, 0.8054, 0.8632, 0.839, 0.8388, 0.8391, 0.5974, 0.4374, 0.5586, 0.4374, 0.5572, 0.3787, 0.6005, 0.3867, 0.6005, 0.3867, 0.5572, 0.3787, 0.5586, 0.3307, 0.5974, 0.3307, 0.5974, 0.3307, 0.5586, 0.3307, 0.5586, 0.2773, 0.5974, 0.2773, 0.5974, 0.2773, 0.5586, 0.2773, 0.5617, 0.2265, 0.5974, 0.2239, 0.5974, 0.2239, 0.5617, 0.2265, 0.5586, 0.1705, 0.5974, 0.1705, 0.5974, 0.1705, 0.5586, 0.1705, 0.5586, 0.1171, 0.6005, 0.1198, 0.6005, 0.1198, 0.5586, 0.1171, 0.5617, 0.06637, 0.596, 0.05844, 0.8059, 0.4374, 0.7671, 0.4374, 0.7671, 0.384, 0.8059, 0.384, 0.8059, 0.384, 0.7671, 0.384, 0.7671, 0.3307, 0.8059, 0.3307, 0.8059, 0.3307, 0.7671, 0.3307, 0.7671, 0.2773, 0.8059, 0.2773, 0.8059, 0.2773, 0.7671, 0.2773, 0.7671, 0.2239, 0.8059, 0.2239, 0.8059, 0.2239, 0.7671, 0.2239, 0.7671, 0.1705, 0.8059, 0.1705, 0.8059, 0.1705, 0.7671, 0.1705, 0.7671, 0.1171, 0.8059, 0.1171, 0.8059, 0.1171, 0.7671, 0.1171, 0.7671, 0.06375, 0.8059, 0.06375, 0.702, 0.6039, 0.7468, 0.6039, 0.7444, 0.6359, 0.702, 0.6375, 0.702, 0.6375, 0.7444, 0.6359, 0.7468, 0.6711, 0.702, 0.6711, 0.702, 0.6711, 0.7468, 0.6711, 0.7468, 0.7047, 0.702, 0.7047, 0.702, 0.7047, 0.7468, 0.7047, 0.7468, 0.7383, 0.702, 0.7383, 0.702, 0.7383, 0.7468, 0.7383, 0.7468, 0.7718, 0.702, 0.7718, 0.702, 0.7718, 0.7468, 0.7718, 0.7444, 0.8038, 0.702, 0.8054, 0.702, 0.8054, 0.7444, 0.8038, 0.7452, 0.8423, 0.702, 0.839, 0.688, 0.01036, 0.7269, 0.01036, 0.7269, 0.06375, 0.6849, 0.06112, 0.6849, 0.06112, 0.7269, 0.06375, 0.7269, 0.1171, 0.6849, 0.1145, 0.6849, 0.1145, 0.7269, 0.1171, 0.7269, 0.1705, 0.688, 0.1705, 0.688, 0.1705, 0.7269, 0.1705, 0.7269, 0.2239, 0.688, 0.2239, 0.688, 0.2239, 0.7269, 0.2239, 0.7269, 0.2773, 0.688, 0.2773, 0.688, 0.2773, 0.7269, 0.2773, 0.7269, 0.3307, 0.688, 0.3307, 0.688, 0.3307, 0.7269, 0.3307, 0.7269, 0.384, 0.688, 0.384, 0.5229, 0.6039, 0.5677, 0.6039, 0.5653, 0.6359, 0.5229, 0.6375, 0.5229, 0.6375, 0.5653, 0.6359, 0.5653, 0.6695, 0.5213, 0.6744, 0.5213, 0.6744, 0.5653, 0.6695, 0.5677, 0.7047, 0.5229, 0.7047, 0.5229, 0.7047, 0.5677, 0.7047, 0.5677, 0.7383, 0.5229, 0.7383, 0.5229, 0.7383, 0.5677, 0.7383, 0.5677, 0.7718, 0.5229, 0.7718, 0.5229, 0.7718, 0.5677, 0.7718, 0.5677, 0.8054, 0.5229, 0.8054, 0.5229, 0.8054, 0.5677, 0.8054, 0.5677, 0.839, 0.5229, 0.839, 0.643, 0.4403, 0.6011, 0.4374, 0.6015, 0.384, 0.6403, 0.3843, 0.6403, 0.3843, 0.6015, 0.384, 0.6005, 0.3253, 0.6407, 0.3309, 0.6407, 0.3309, 0.6005, 0.3253, 0.6023, 0.2773, 0.6411, 0.2776, 0.6411, 0.2776, 0.6023, 0.2773, 0.6027, 0.2239, 0.6401, 0.2189, 0.6401, 0.2189, 0.6027, 0.2239, 0.6031, 0.1705, 0.6419, 0.1708, 0.6419, 0.1708, 0.6031, 0.1705, 0.6034, 0.1171, 0.6423, 0.1174, 0.6423, 0.1174, 0.6034, 0.1171, 0.6038, 0.06375, 0.6426, 0.06403, 0.6572, 0.8726, 0.6149, 0.8742, 0.6125, 0.839, 0.6572, 0.839, 0.6572, 0.839, 0.6125, 0.839, 0.6125, 0.8054, 0.6572, 0.8054, 0.6572, 0.8054, 0.6125, 0.8054, 0.6125, 0.7718, 0.6572, 0.7718, 0.6572, 0.7718, 0.6125, 0.7718, 0.6141, 0.7349, 0.6572, 0.7383, 0.6572, 0.7383, 0.6141, 0.7349, 0.6125, 0.7047, 0.6572, 0.7047, 0.6572, 0.7047, 0.6125, 0.7047, 0.6125, 0.6711, 0.6572, 0.6711, 0.6572, 0.6711, 0.6125, 0.6711, 0.6125, 0.6375, 0.6572, 0.6375, 0.8363, 0.8726, 0.7916, 0.8726, 0.7916, 0.839, 0.8363, 0.839, 0.8363, 0.839, 0.7916, 0.839, 0.7916, 0.8054, 0.8363, 0.8054, 0.8363, 0.8054, 0.7916, 0.8054, 0.7916, 0.7718, 0.8363, 0.7718, 0.8363, 0.7718, 0.7916, 0.7718, 0.7916, 0.7383, 0.8363, 0.7383, 0.8363, 0.7383, 0.7916, 0.7383, 0.7916, 0.7047, 0.8363, 0.7047, 0.8363, 0.7047, 0.7916, 0.7047, 0.7916, 0.6711, 0.8363, 0.6711, 0.8363, 0.6711, 0.7916, 0.6711, 0.7916, 0.6375, 0.8363, 0.6375, 0.5317, 0.4898, 0.5317, 0.5345, 0.4982, 0.5345, 0.4982, 0.4898, 0.4982, 0.4898, 0.4982, 0.5345, 0.4646, 0.5345, 0.4646, 0.4898, 0.4646, 0.4898, 0.4646, 0.5345, 0.4311, 0.5345, 0.4311, 0.4898, 0.4311, 0.4898, 0.4311, 0.5345, 0.3976, 0.5345, 0.3976, 0.4898, 0.3976, 0.4898, 0.3976, 0.5345, 0.3641, 0.5345, 0.3641, 0.4898, 0.3641, 0.4898, 0.3641, 0.5345, 0.3305, 0.5345, 0.3305, 0.4898, 0.3305, 0.4898, 0.3305, 0.5345, 0.297, 0.5345, 0.297, 0.4898, 0.5317, 0.4452, 0.5317, 0.4898, 0.4982, 0.4898, 0.4982, 0.4452, 0.4982, 0.4452, 0.4982, 0.4898, 0.4646, 0.4898, 0.4646, 0.4452, 0.4646, 0.4452, 0.4646, 0.4898, 0.4311, 0.4898, 0.4311, 0.4452, 0.4311, 0.4452, 0.4311, 0.4898, 0.3976, 0.4898, 0.3976, 0.4452, 0.3976, 0.4452, 0.3976, 0.4898, 0.3641, 0.4898, 0.3641, 0.4452, 0.3641, 0.4452, 0.3641, 0.4898, 0.3305, 0.4898, 0.3305, 0.4452, 0.3305, 0.4452, 0.3305, 0.4898, 0.297, 0.4898, 0.297, 0.4452, 0.5317, 0.4005, 0.5317, 0.4452, 0.4982, 0.4452, 0.4982, 0.4005, 0.4982, 0.4005, 0.4982, 0.4452, 0.4646, 0.4452, 0.4646, 0.4005, 0.4646, 0.4005, 0.4646, 0.4452, 0.4311, 0.4452, 0.4311, 0.4005, 0.4311, 0.4005, 0.4311, 0.4452, 0.3976, 0.4452, 0.3976, 0.4005, 0.3976, 0.4005, 0.3976, 0.4452, 0.3641, 0.4452, 0.3641, 0.4005, 0.3641, 0.4005, 0.3641, 0.4452, 0.3305, 0.4452, 0.3305, 0.4005, 0.3305, 0.4005, 0.3305, 0.4452, 0.297, 0.4452, 0.297, 0.4005, 0.5317, 0.3558, 0.5317, 0.4005, 0.4982, 0.4005, 0.4982, 0.3558, 0.4982, 0.3558, 0.4982, 0.4005, 0.4646, 0.4005, 0.4646, 0.3558, 0.4646, 0.3558, 0.4646, 0.4005, 0.4311, 0.4005, 0.4311, 0.3558, 0.4311, 0.3558, 0.4311, 0.4005, 0.3976, 0.4005, 0.3976, 0.3558, 0.3976, 0.3558, 0.3976, 0.4005, 0.3641, 0.4005, 0.3641, 0.3558, 0.3641, 0.3558, 0.3641, 0.4005, 0.3305, 0.4005, 0.3305, 0.3558, 0.3305, 0.3558, 0.3305, 0.4005, 0.297, 0.4005, 0.297, 0.3558, 0.5317, 0.3111, 0.5317, 0.3558, 0.4982, 0.3558, 0.4982, 0.3111, 0.4982, 0.3111, 0.4982, 0.3558, 0.4646, 0.3558, 0.4646, 0.3111, 0.4646, 0.3111, 0.4646, 0.3558, 0.4311, 0.3558, 0.4311, 0.3111, 0.4311, 0.3111, 0.4311, 0.3558, 0.3976, 0.3558, 0.3976, 0.3111, 0.3976, 0.3111, 0.3976, 0.3558, 0.3641, 0.3558, 0.3641, 0.3111, 0.3641, 0.3111, 0.3641, 0.3558, 0.3305, 0.3558, 0.3305, 0.3111, 0.3305, 0.3111, 0.3305, 0.3558, 0.297, 0.3558, 0.297, 0.3111, 0.4824, 0.2176, 0.4824, 0.2598, 0.5269, 0.7719, 0.5269, 0.7268, 0.4824, 0.1754, 0.4824, 0.2176, 0.5269, 0.7268, 0.5269, 0.6817, 0.4824, 0.1331, 0.4824, 0.1754, 0.5269, 0.6817, 0.5269, 0.6366, 0.4824, 0.09089, 0.4824, 0.1331, 0.5269, 0.6366, 0.5269, 0.5915, 0.4824, 0.04865, 0.4824, 0.09089, 0.5269, 0.5915, 0.5269, 0.5464, 0.4824, 0.006419, 0.4824, 0.04865, 0.5269, 0.5464, 0.5269, 0.5013, 0.8363, 0.7047, 0.8363, 0.6711, 0.1549, 0.7719, 0.2169, 0.7719, 0.8363, 0.7383, 0.8363, 0.7047, 0.2169, 0.7719, 0.2789, 0.7719, 0.8363, 0.7718, 0.8363, 0.7383, 0.2789, 0.7719, 0.3409, 0.7719, 0.8363, 0.8054, 0.8363, 0.7718, 0.3409, 0.7719, 0.4029, 0.7719, 0.8363, 0.839, 0.8363, 0.8054, 0.4029, 0.7719, 0.4649, 0.7719, 0.8363, 0.8726, 0.8363, 0.839, 0.4649, 0.7719, 0.5269, 0.7719, 0.5214, 0.4437, 0.5214, 0.486, 0.03091, 0.5915, 0.03091, 0.6366, 0.5214, 0.4015, 0.5214, 0.4437, 0.03091, 0.6366, 0.03091, 0.6817, 0.5214, 0.3593, 0.5214, 0.4015, 0.03091, 0.6817, 0.03091, 0.7268, 0.5214, 0.317, 0.5214, 0.3593, 0.03091, 0.7268, 0.03091, 0.7719, 0.8363, 0.6375, 0.8363, 0.6039, 0.03091, 0.7719, 0.09291, 0.7719, 0.8363, 0.6711, 0.8363, 0.6375, 0.09291, 0.7719, 0.1549, 0.7719, 0.4311, 0.3111, 0.3976, 0.3111, 0.2789, 0.5013, 0.2169, 0.5013, 0.4646, 0.3111, 0.4311, 0.3111, 0.2169, 0.5013, 0.1549, 0.5013, 0.4982, 0.3111, 0.4646, 0.3111, 0.1549, 0.5013, 0.09291, 0.5013, 0.5317, 0.3111, 0.4982, 0.3111, 0.09291, 0.5013, 0.03091, 0.5013, 0.5214, 0.5282, 0.5214, 0.5704, 0.03091, 0.5013, 0.03091, 0.5464, 0.5214, 0.486, 0.5214, 0.5282, 0.03091, 0.5464, 0.03091, 0.5915, 0.3305, 0.3111, 0.297, 0.3111, 0.4649, 0.5013, 0.4029, 0.5013, 0.3976, 0.3111, 0.3641, 0.3111, 0.3409, 0.5013, 0.2789, 0.5013, 0.297, 0.3111, 0.2635, 0.3111, 0.5269, 0.5013, 0.4649, 0.5013, 0.3641, 0.3111, 0.3305, 0.3111, 0.4029, 0.5013, 0.3409, 0.5013, 0.5317, 0.5345, 0.5317, 0.5792, 0.4982, 0.5792, 0.4982, 0.5345, 0.4982, 0.5345, 0.4982, 0.5792, 0.4646, 0.5792, 0.4646, 0.5345, 0.4646, 0.5345, 0.4646, 0.5792, 0.4311, 0.5792, 0.4311, 0.5345, 0.4311, 0.5345, 0.4311, 0.5792, 0.3976, 0.5792, 0.3976, 0.5345, 0.3976, 0.5345, 0.3976, 0.5792, 0.3641, 0.5792, 0.3641, 0.5345, 0.3641, 0.5345, 0.3641, 0.5792, 0.3339, 0.5776, 0.3305, 0.5345, 0.3305, 0.5345, 0.3339, 0.5776, 0.297, 0.5792, 0.297, 0.5345])
me_cube_002.update()

# ---- objects
ob_cube_001 = bpy.data.objects.new('Cube.001', me_cube_004)
ob_cube_003 = bpy.data.objects.new('Cube.003', me_cube_006)
ob_cube_004 = bpy.data.objects.new('Cube.004', me_cube_007)
ob_stairs = bpy.data.objects.new('Stairs', me_cube_002)

# ---- transforms, parenting, visibility, modifiers, constraints
ob_cube_001.location = (1.657, 0.4132, 0.7501)
ob_cube_001.rotation_euler = (0.5181, -1.013, -0.8138)
ob_cube_001.scale = (0.3452, 0.3452, 0.3452)
ob_cube_001.hide_render = True
ob_cube_001.visible_camera = False
ob_cube_001.visible_diffuse = False
ob_cube_001.visible_glossy = False
ob_cube_001.visible_transmission = False
ob_cube_001.visible_volume_scatter = False
ob_cube_001.display_type = 'BOUNDS'
ob_cube_003.location = (1.08, -1.163, 0.9147)
ob_cube_003.rotation_euler = (-0.001342, 0.03265, -3.497)
ob_cube_003.scale = (0.3236, 0.3236, 0.3236)
ob_cube_003.hide_render = True
ob_cube_003.visible_camera = False
ob_cube_003.visible_diffuse = False
ob_cube_003.visible_glossy = False
ob_cube_003.visible_transmission = False
ob_cube_003.visible_volume_scatter = False
ob_cube_003.display_type = 'BOUNDS'
ob_cube_004.location = (0.9481, 1.051, 1.044)
ob_cube_004.rotation_euler = (-1.068, -0.4622, -3.168)
ob_cube_004.scale = (0.3236, 0.3236, 0.3236)
ob_cube_004.hide_render = True
ob_cube_004.visible_camera = False
ob_cube_004.visible_diffuse = False
ob_cube_004.visible_glossy = False
ob_cube_004.visible_transmission = False
ob_cube_004.visible_volume_scatter = False
ob_cube_004.display_type = 'BOUNDS'
ob_stairs.location = (0.0, 0.0, 0.9828)
_m = ob_stairs.modifiers.new('BTool_Cube.001', 'BOOLEAN')
_m = ob_stairs.modifiers.new('BTool_Cube.002', 'BOOLEAN')
_m.object = ob_cube_001
_m = ob_stairs.modifiers.new('BTool_Cube.003', 'BOOLEAN')
_m = ob_stairs.modifiers.new('BTool_Cube.004', 'BOOLEAN')
_m.object = ob_cube_003
_m = ob_stairs.modifiers.new('BTool_Cube.005', 'BOOLEAN')
_m.object = ob_cube_004

# ---- collection membership
col_cutouts.objects.link(ob_cube_001)
col_cutouts.objects.link(ob_cube_003)
col_cutouts.objects.link(ob_cube_004)
col_collection.objects.link(ob_stairs)

# ---- scene / render settings (as saved in the file)
scene.frame_start = 1; scene.frame_end = 250; scene.frame_set(1)
scene.render.engine = 'BLENDER_EEVEE_NEXT'
scene.cycles.sampling_pattern = 'TABULATED_SOBOL'
scene.cycles.use_light_tree = False
scene.view_settings.view_transform = 'Filmic'
bpy.context.view_layer.update()

# ---- added for rendering (the .blend has no active camera and no usable light): camera, sun
cam_auto = bpy.data.cameras.new('AutoCamera')
cam_auto.lens = 50.0
cam_auto.sensor_width = 36.0
cam_auto.clip_end = 1000.0
ob_auto_camera = bpy.data.objects.new('AutoCamera', cam_auto)
scene.collection.objects.link(ob_auto_camera)
ob_auto_camera.location = (3.81478, -3.3852, 2.77767)
ob_auto_camera.rotation_euler = (1.09748, -7.21219e-08, 0.694738)
scene.camera = ob_auto_camera
light_auto_sun = bpy.data.lights.new('AutoSun', 'SUN')
light_auto_sun.energy = 3.0
light_auto_sun.angle = 0.0523599
ob_auto_sun = bpy.data.objects.new('AutoSun', light_auto_sun)
scene.collection.objects.link(ob_auto_sun)
ob_auto_sun.rotation_euler = (0.872665, 0.174533, 0.523599)
bpy.context.view_layer.update()
